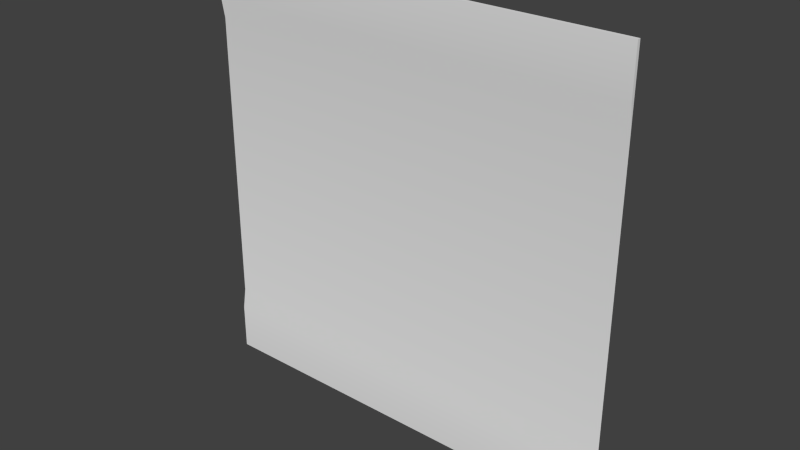 # Source: med1_9.blend  (saved by Blender 2.76.0; exported with 4.5.12 LTS)
import bpy
from mathutils import Matrix  # noqa: F401  (used for matrix-valued properties, if any)

bpy.ops.wm.read_factory_settings(use_empty=True)
scene = bpy.context.scene
scene.name = 'Scene'

# ---- collections
col_collection_1 = bpy.data.collections.new('Collection 1'); scene.collection.children.link(col_collection_1)

# ---- materials (node trees are filled in below, after node groups)
mat_med1_9d = bpy.data.materials.new('med1_9d')
mat_med1_9d.alpha_threshold = 0.0
mat_med1_9d.use_transparent_shadow = False
mat_med1_9d.roughness = 0.5
mat_med1_9d.specular_intensity = 0.0

# ---- material node trees

# ---- world
world_world = bpy.data.worlds.new('World'); scene.world = world_world
world_world.color = (0.05088, 0.05088, 0.05088)
world_world.use_sun_shadow = False
world_world.sun_shadow_jitter_overblur = 0.0
world_world.cycles.sampling_method = 'MANUAL'
world_world.cycles.sample_map_resolution = 256

# ---- meshes
me_med1_9d = bpy.data.meshes.new('med1_9d')
me_med1_9d.from_pydata([(-1.28, 1.26, -1.28), (1.28, 1.26, -1.28), (-1.28, 1.26, 1.28), (1.28, 1.26, 1.28), (-1.28, 1.28, 0.8794), (1.28, 1.28, 0.8794), (-1.28, 1.28, -0.88), (1.28, 1.28, -0.88), (1.28, 1.26, 1.001), (-1.28, 1.26, 1.001), (-1.28, 1.26, -1.0), (1.28, 1.26, -1.0), (-1.28, 1.28, -1.28), (1.28, 1.28, -1.28), (-1.28, 1.28, 1.28), (1.28, 1.28, 1.28), (-1.28, 1.26, -1.0), (-1.28, 1.26, -1.28), (-1.28, 1.26, -1.28), (1.28, 1.26, -1.28), (1.28, 1.26, -1.28), (1.28, 1.26, 1.001), (1.28, 1.26, 1.28), (1.28, 1.26, 1.28), (-1.28, 1.26, 1.28), (-1.28, 1.26, 1.28), (-1.28, 1.26, 1.001), (-1.28, 1.28, 0.8794), (1.28, 1.26, -1.0), (1.28, 1.28, -0.88), (1.28, 1.28, 0.8794), (-1.28, 1.28, -0.88), (1.28, 1.28, 1.28), (-1.28, 1.28, 1.28), (-1.28, 1.28, -1.28), (1.28, 1.28, -1.28)], [], [(26, 21, 22, 24), (31, 29, 30, 27), (16, 28, 29, 31), (27, 30, 21, 26), (17, 19, 28, 16), (25, 23, 32, 33), (20, 18, 34, 35), (11, 1, 13, 7), (3, 8, 5, 15), (9, 2, 14, 4), (0, 10, 6, 12)])
me_med1_9d.polygons.foreach_set('use_smooth', [True] * 11)
_uv = me_med1_9d.uv_layers.new(name='UVMap')
_uv.uv.foreach_set('vector', [0.0, 0.8909, 1.0, 0.8909, 1.0, 1.0, 0.0, 1.0, 0.0, 0.1563, 1.0, 0.1563, 1.0, 0.8435, 0.0, 0.8435, 0.0, 0.1094, 1.0, 0.1094, 1.0, 0.1563, 0.0, 0.1563, 0.0, 0.8435, 1.0, 0.8435, 1.0, 0.8909, 0.0, 0.8909, 0.0, 0.0, 1.0, 0.0, 1.0, 0.1094, 0.0, 0.1094, 0.0, 1.0, 1.0, 1.0, 1.0, 1.0, 0.0, 1.0, 1.0, 0.0, 0.0, 0.0, 0.0, 0.0, 1.0, 0.0, 1.0, 0.1094, 1.0, 0.0, 1.0, 0.0, 1.0, 0.1563, 1.0, 1.0, 1.0, 0.8909, 1.0, 0.8435, 1.0, 1.0, 0.0, 0.8909, 0.0, 1.0, 0.0, 1.0, 0.0, 0.8435, 0.0, 0.0, 0.0, 0.1094, 0.0, 0.1563, 0.0, 0.0])
_ca = me_med1_9d.color_attributes.new('Col', 'BYTE_COLOR', 'CORNER')
_ca.data.foreach_set('color', [0.227, 0.0, 0.0, 1.0, 0.227, 0.0, 0.0, 1.0, 0.227, 0.0, 0.0, 1.0, 0.227, 0.0, 0.0, 1.0, 0.227, 0.0, 0.0, 1.0, 0.227, 0.0, 0.0, 1.0, 0.227, 0.0, 0.0, 1.0, 0.227, 0.0, 0.0, 1.0, 0.227, 0.0, 0.0, 1.0, 0.227, 0.0, 0.0, 1.0, 0.227, 0.0, 0.0, 1.0, 0.227, 0.0, 0.0, 1.0, 0.227, 0.0, 0.0, 1.0, 0.227, 0.0, 0.0, 1.0, 0.227, 0.0, 0.0, 1.0, 0.227, 0.0, 0.0, 1.0, 0.227, 0.0, 0.0, 1.0, 0.227, 0.0, 0.0, 1.0, 0.227, 0.0, 0.0, 1.0, 0.227, 0.0, 0.0, 1.0, 0.227, 0.0, 0.0, 1.0, 0.227, 0.0, 0.0, 1.0, 0.227, 0.0, 0.0, 1.0, 0.227, 0.0, 0.0, 1.0, 0.227, 0.0, 0.0, 1.0, 0.227, 0.0, 0.0, 1.0, 0.227, 0.0, 0.0, 1.0, 0.227, 0.0, 0.0, 1.0, 0.227, 0.0, 0.0, 1.0, 0.227, 0.0, 0.0, 1.0, 0.227, 0.0, 0.0, 1.0, 0.227, 0.0, 0.0, 1.0, 0.227, 0.0, 0.0, 1.0, 0.227, 0.0, 0.0, 1.0, 0.227, 0.0, 0.0, 1.0, 0.227, 0.0, 0.0, 1.0, 0.227, 0.0, 0.0, 1.0, 0.227, 0.0, 0.0, 1.0, 0.227, 0.0, 0.0, 1.0, 0.227, 0.0, 0.0, 1.0, 0.227, 0.0, 0.0, 1.0, 0.227, 0.0, 0.0, 1.0, 0.227, 0.0, 0.0, 1.0, 0.227, 0.0, 0.0, 1.0])
me_med1_9d.materials.append(mat_med1_9d)
me_med1_9d.use_remesh_preserve_volume = False
me_med1_9d.use_remesh_preserve_attributes = False
me_med1_9d.use_mirror_vertex_groups = False
me_med1_9d.update()

# ---- objects
ob_med1_9_mesh = bpy.data.objects.new('med1_9_mesh', me_med1_9d)

# ---- transforms, parenting, visibility, modifiers, constraints
ob_med1_9_mesh.location = (0.0, 0.0, 0.0)
ob_med1_9_mesh.lineart.crease_threshold = 0.0

# ---- collection membership
col_collection_1.objects.link(ob_med1_9_mesh)

# ---- scene / render settings (as saved in the file)
scene.frame_start = 1; scene.frame_end = 2; scene.frame_set(1)
scene.render.engine = 'BLENDER_EEVEE_NEXT'
scene.render.resolution_percentage = 50
scene.render.dither_intensity = 0.0
scene.cycles.use_denoising = False
scene.cycles.samples = 10
scene.cycles.sampling_pattern = 'TABULATED_SOBOL'
scene.cycles.light_sampling_threshold = 0.0
scene.cycles.use_adaptive_sampling = False
scene.cycles.use_light_tree = False
scene.cycles.blur_glossy = 0.0
scene.cycles.pixel_filter_type = 'GAUSSIAN'
scene.cycles.sample_clamp_indirect = 0.0
scene.view_settings.view_transform = 'Standard'
bpy.context.view_layer.update()

# ---- added for rendering (the .blend has no active camera and no usable light): camera, sun
cam_auto = bpy.data.cameras.new('AutoCamera')
cam_auto.lens = 50.0
cam_auto.sensor_width = 36.0
cam_auto.clip_end = 1000.0
ob_auto_camera = bpy.data.objects.new('AutoCamera', cam_auto)
scene.collection.objects.link(ob_auto_camera)
ob_auto_camera.location = (3.34972, -2.74967, 2.67978)
ob_auto_camera.rotation_euler = (1.09748, -7.21219e-08, 0.694738)
scene.camera = ob_auto_camera
light_auto_sun = bpy.data.lights.new('AutoSun', 'SUN')
light_auto_sun.energy = 3.0
light_auto_sun.angle = 0.0523599
ob_auto_sun = bpy.data.objects.new('AutoSun', light_auto_sun)
scene.collection.objects.link(ob_auto_sun)
ob_auto_sun.rotation_euler = (0.872665, 0.174533, 0.523599)
bpy.context.view_layer.update()
